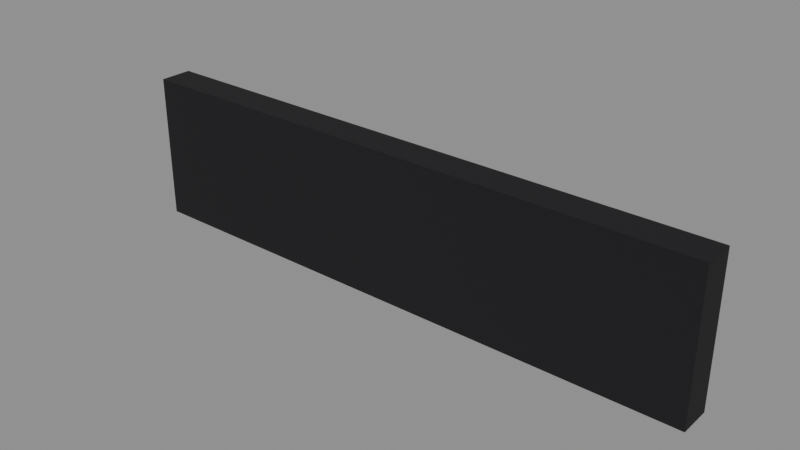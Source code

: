 # Source: person-shades.blend  (saved by Blender 5.3.31; exported with 4.5.12 LTS)
import bpy
from mathutils import Matrix  # noqa: F401  (used for matrix-valued properties, if any)

bpy.ops.wm.read_factory_settings(use_empty=True)
scene = bpy.context.scene
scene.name = 'Scene'

# ---- materials (node trees are filled in below, after node groups)
mat_101014 = bpy.data.materials.new('#101014')
mat_101014.use_backface_culling = True
mat_101014.diffuse_color = (0.005182, 0.005182, 0.006995, 1.0)

# ---- material node trees
mat_101014.use_nodes = True; mat_101014.node_tree.nodes.clear()
_N = mat_101014.node_tree.nodes; _L = mat_101014.node_tree.links
n0 = _N.new('ShaderNodeBsdfPrincipled'); n0.name = 'Principled BSDF'; n0.location = (-200, 100)
n0.inputs[0].default_value = (0.005182, 0.005182, 0.006995, 1.0)
n0.inputs[2].default_value = 0.9
n0.inputs[10].default_value = 0.005
n1 = _N.new('ShaderNodeOutputMaterial'); n1.name = 'Material Output'; n1.location = (200, 100)
_L.new(n0.outputs[0], n1.inputs[0])
n1.is_active_output = True

# ---- meshes
me_00__101014_noshadow_r110 = bpy.data.meshes.new('00_#101014_noshadow_r110')
me_00__101014_noshadow_r110.from_pydata([(-0.18, -0.33, -0.015), (-0.18, -0.35, -0.015), (-0.18, -0.33, 0.075), (-0.18, -0.35, 0.075), (0.18, -0.33, -0.015), (0.18, -0.35, -0.015), (0.18, -0.33, 0.075), (0.18, -0.35, 0.075)], [], [(0, 1, 3, 2), (2, 3, 7, 6), (6, 7, 5, 4), (4, 5, 1, 0), (2, 6, 4, 0), (7, 3, 1, 5)])
me_00__101014_noshadow_r110.materials.append(mat_101014)
me_00__101014_noshadow_r110.update()

# ---- objects
ob_00__101014_noshadow_r110 = bpy.data.objects.new('00_#101014_noshadow_r110', me_00__101014_noshadow_r110)

# ---- transforms, parenting, visibility, modifiers, constraints
ob_00__101014_noshadow_r110.location = (0.0, 0.0, 0.0)

# ---- collection membership
scene.collection.objects.link(ob_00__101014_noshadow_r110)

# ---- scene / render settings (as saved in the file)
scene.frame_start = 1; scene.frame_end = 250; scene.frame_set(1)
scene.render.engine = 'BLENDER_EEVEE_NEXT'
scene.render.bake_bias = 0.0
scene.render.bake_samples = 0
scene.render.compositor_device = 'GPU'
scene.eevee.use_volume_custom_range = False
scene.eevee.fast_gi_thickness_near = 0.1
scene.eevee.fast_gi_thickness_far = 0.0
scene.eevee.ray_tracing_options.screen_trace_thickness = 0.1
bpy.context.view_layer.update()

# ---- added for rendering (the .blend has no active camera and no usable light): camera, sun + grey world if the file has none
cam_auto = bpy.data.cameras.new('AutoCamera')
cam_auto.lens = 50.0
cam_auto.sensor_width = 36.0
cam_auto.clip_end = 1000.0
ob_auto_camera = bpy.data.objects.new('AutoCamera', cam_auto)
scene.collection.objects.link(ob_auto_camera)
ob_auto_camera.location = (0.34383, -0.752596, 0.305064)
ob_auto_camera.rotation_euler = (1.09748, -7.21219e-08, 0.694738)
scene.camera = ob_auto_camera
light_auto_sun = bpy.data.lights.new('AutoSun', 'SUN')
light_auto_sun.energy = 3.0
light_auto_sun.angle = 0.0523599
ob_auto_sun = bpy.data.objects.new('AutoSun', light_auto_sun)
scene.collection.objects.link(ob_auto_sun)
ob_auto_sun.rotation_euler = (0.872665, 0.174533, 0.523599)
if scene.world is None:
    world_auto = bpy.data.worlds.new('AutoWorld')
    world_auto.color = (0.3, 0.3, 0.3)
    scene.world = world_auto
bpy.context.view_layer.update()
